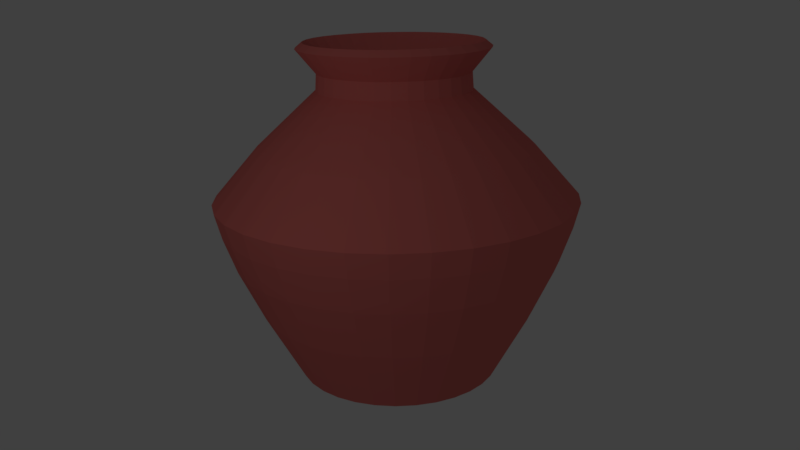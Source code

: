 # Source: clay_pot.blend  (saved by Blender 2.79.0; exported with 4.5.12 LTS)
import bpy
from mathutils import Matrix  # noqa: F401  (used for matrix-valued properties, if any)

bpy.ops.wm.read_factory_settings(use_empty=True)
scene = bpy.context.scene
scene.name = 'Scene'

# ---- collections
col_collection_1 = bpy.data.collections.new('Collection 1'); scene.collection.children.link(col_collection_1)

# ---- materials (node trees are filled in below, after node groups)
mat_material_001 = bpy.data.materials.new('Material.001')
mat_material_001.alpha_threshold = 0.0
mat_material_001.use_transparent_shadow = False
mat_material_001.diffuse_color = (0.7991, 0.1878, 0.1683, 1.0)
mat_material_001.roughness = 0.5

# ---- material node trees

# ---- world
world_world = bpy.data.worlds.new('World'); scene.world = world_world
world_world.color = (0.05088, 0.05088, 0.05088)
world_world.use_sun_shadow = False
world_world.sun_shadow_jitter_overblur = 0.0
world_world.cycles.sampling_method = 'MANUAL'

# ---- cameras
cam_camera = bpy.data.cameras.new('Camera')
cam_camera.clip_end = 100.0
cam_camera.lens = 35.0
cam_camera.sensor_width = 32.0
cam_camera.sensor_height = 18.0
cam_camera.ortho_scale = 7.314
cam_camera.dof.focus_distance = 0.0
cam_camera.dof.aperture_fstop = 128.0

# ---- lights
light_lamp = bpy.data.lights.new('Lamp', 'POINT')
light_lamp.transmission_factor = 0.0
light_lamp.cutoff_distance = 30.0
light_lamp.energy = 100.0
light_lamp.shadow_buffer_clip_start = 1.001
light_lamp.shadow_soft_size = 0.1
light_lamp.shadow_maximum_resolution = 0.006
light_lamp.use_absolute_resolution = True

# ---- meshes
me_circle = bpy.data.meshes.new('Circle')
me_circle.from_pydata([(-0.6226, -2.258, -0.9026), (-0.8057, -2.27, -0.9004), (-0.983, -2.318, -0.8986), (-1.147, -2.399, -0.8975), (-1.293, -2.511, -0.897), (-1.414, -2.649, -0.8971), (-1.505, -2.808, -0.8979), (-1.564, -2.982, -0.8993), (-1.588, -3.164, -0.9012), (-1.575, -3.347, -0.9036), (-1.528, -3.525, -0.9064), (-1.446, -3.689, -0.9095), (-1.334, -3.835, -0.9127), (-1.196, -3.955, -0.916), (-1.037, -4.047, -0.9192), (-0.8632, -4.106, -0.9222), (-0.6812, -4.129, -0.9248), (-0.4981, -4.117, -0.9271), (-0.3208, -4.069, -0.9288), (-0.1564, -3.988, -0.9299), (-0.0109, -3.876, -0.9304), (0.1099, -3.738, -0.9303), (0.2015, -3.579, -0.9295), (0.2602, -3.405, -0.9281), (0.2839, -3.223, -0.9262), (0.2716, -3.039, -0.9238), (0.2239, -2.862, -0.921), (0.1425, -2.698, -0.9179), (0.03052, -2.552, -0.9147), (-0.1076, -2.432, -0.9114), (-0.2667, -2.34, -0.9082), (-0.4406, -2.281, -0.9052), (-0.6518, -3.189, -0.9137), (-0.6527, -3.189, -0.9136), (-0.6535, -3.189, -0.9136), (-0.6543, -3.19, -0.9136), (-0.655, -3.19, -0.9136), (-0.6556, -3.191, -0.9136), (-0.6561, -3.192, -0.9136), (-0.6564, -3.192, -0.9136), (-0.6565, -3.193, -0.9136), (-0.6564, -3.194, -0.9137), (-0.6562, -3.195, -0.9137), (-0.6558, -3.196, -0.9137), (-0.6552, -3.197, -0.9137), (-0.6546, -3.197, -0.9137), (-0.6538, -3.198, -0.9137), (-0.6529, -3.198, -0.9137), (-0.652, -3.198, -0.9138), (-0.6511, -3.198, -0.9138), (-0.6503, -3.198, -0.9138), (-0.6495, -3.197, -0.9138), (-0.6488, -3.197, -0.9138), (-0.6482, -3.196, -0.9138), (-0.6477, -3.195, -0.9138), (-0.6474, -3.195, -0.9138), (-0.6473, -3.194, -0.9138), (-0.6474, -3.193, -0.9138), (-0.6476, -3.192, -0.9137), (-0.648, -3.191, -0.9137), (-0.6486, -3.19, -0.9137), (-0.6492, -3.19, -0.9137), (-0.65, -3.189, -0.9137), (-0.6509, -3.189, -0.9137), (-0.604, -1.929, -0.2734), (-0.853, -1.946, -0.2704), (-1.094, -2.011, -0.268), (-1.318, -2.121, -0.2665), (-1.515, -2.273, -0.2658), (-1.68, -2.461, -0.266), (-1.804, -2.678, -0.267), (-1.884, -2.914, -0.2689), (-1.916, -3.162, -0.2715), (-1.899, -3.411, -0.2748), (-1.835, -3.651, -0.2786), (-1.724, -3.875, -0.2828), (-1.572, -4.073, -0.2872), (-1.384, -4.237, -0.2916), (-1.167, -4.361, -0.296), (-0.9311, -4.441, -0.3), (-0.6836, -4.474, -0.3036), (-0.4346, -4.457, -0.3067), (-0.1937, -4.392, -0.309), (0.02997, -4.281, -0.3105), (0.2277, -4.129, -0.3112), (0.392, -3.941, -0.311), (0.5164, -3.725, -0.31), (0.5963, -3.488, -0.3081), (0.6285, -3.241, -0.3055), (0.6119, -2.992, -0.3022), (0.5469, -2.751, -0.2984), (0.4362, -2.527, -0.2942), (0.284, -2.329, -0.2898), (0.09619, -2.165, -0.2854), (-0.1201, -2.041, -0.281), (-0.3565, -1.961, -0.277), (-0.5907, -1.71, 0.2134), (-0.8836, -1.73, 0.2169), (-1.167, -1.806, 0.2197), (-1.43, -1.936, 0.2215), (-1.663, -2.116, 0.2223), (-1.856, -2.337, 0.2221), (-2.003, -2.591, 0.2208), (-2.097, -2.869, 0.2186), (-2.135, -3.16, 0.2156), (-2.115, -3.453, 0.2117), (-2.039, -3.737, 0.2072), (-1.908, -4.0, 0.2023), (-1.729, -4.233, 0.1971), (-1.508, -4.426, 0.1919), (-1.254, -4.572, 0.1868), (-0.9755, -4.666, 0.182), (-0.6844, -4.704, 0.1778), (-0.3914, -4.684, 0.1742), (-0.1079, -4.608, 0.1715), (0.1552, -4.478, 0.1697), (0.3879, -4.299, 0.1688), (0.5812, -4.078, 0.1691), (0.7276, -3.823, 0.1703), (0.8216, -3.545, 0.1725), (0.8595, -3.254, 0.1756), (0.8399, -2.961, 0.1794), (0.7635, -2.677, 0.1839), (0.6332, -2.414, 0.1888), (0.4542, -2.182, 0.194), (0.2331, -1.988, 0.1992), (-0.02134, -1.842, 0.2044), (-0.2995, -1.748, 0.2091), (-0.5829, -1.6, 0.5403), (-0.8981, -1.621, 0.5441), (-1.203, -1.704, 0.5471), (-1.486, -1.844, 0.549), (-1.737, -2.037, 0.5499), (-1.945, -2.274, 0.5497), (-2.102, -2.548, 0.5484), (-2.203, -2.848, 0.546), (-2.244, -3.161, 0.5427), (-2.223, -3.476, 0.5385), (-2.141, -3.781, 0.5337), (-2.001, -4.064, 0.5284), (-1.808, -4.315, 0.5229), (-1.57, -4.523, 0.5172), (-1.296, -4.68, 0.5117), (-0.997, -4.781, 0.5066), (-0.6837, -4.822, 0.502), (-0.3685, -4.801, 0.4982), (-0.06344, -4.719, 0.4953), (0.2197, -4.578, 0.4933), (0.4701, -4.386, 0.4924), (0.678, -4.148, 0.4927), (0.8356, -3.874, 0.494), (0.9367, -3.575, 0.4963), (0.9775, -3.261, 0.4997), (0.9564, -2.946, 0.5038), (0.8742, -2.641, 0.5086), (0.734, -2.358, 0.5139), (0.5414, -2.108, 0.5195), (0.3035, -1.9, 0.5251), (0.02971, -1.742, 0.5306), (-0.2696, -1.641, 0.5358), (-0.5781, -1.546, 0.7698), (-0.9046, -1.567, 0.7738), (-1.221, -1.653, 0.7768), (-1.514, -1.798, 0.7789), (-1.773, -1.997, 0.7798), (-1.989, -2.244, 0.7795), (-2.152, -2.527, 0.7782), (-2.256, -2.837, 0.7757), (-2.299, -3.162, 0.7723), (-2.277, -3.488, 0.768), (-2.192, -3.804, 0.763), (-2.047, -4.098, 0.7575), (-1.847, -4.357, 0.7517), (-1.601, -4.572, 0.7459), (-1.317, -4.735, 0.7402), (-1.007, -4.84, 0.7349), (-0.6825, -4.882, 0.7302), (-0.356, -4.86, 0.7262), (-0.0401, -4.775, 0.7232), (0.2532, -4.63, 0.7211), (0.5125, -4.43, 0.7202), (0.7279, -4.184, 0.7205), (0.8911, -3.9, 0.7218), (0.9958, -3.59, 0.7243), (1.038, -3.266, 0.7277), (1.016, -2.939, 0.732), (0.9311, -2.623, 0.737), (0.7859, -2.33, 0.7425), (0.5863, -2.071, 0.7483), (0.34, -1.856, 0.7541), (0.05639, -1.692, 0.7598), (-0.2536, -1.588, 0.7651), (-0.585, -1.965, 1.233), (-0.8306, -1.981, 1.236), (-1.068, -2.045, 1.238), (-1.289, -2.154, 1.24), (-1.484, -2.305, 1.24), (-1.646, -2.49, 1.24), (-1.769, -2.703, 1.239), (-1.848, -2.936, 1.237), (-1.879, -3.181, 1.235), (-1.863, -3.426, 1.231), (-1.799, -3.664, 1.228), (-1.69, -3.884, 1.223), (-1.54, -4.08, 1.219), (-1.354, -4.242, 1.215), (-1.141, -4.364, 1.21), (-0.9076, -4.443, 1.206), (-0.6635, -4.475, 1.203), (-0.4179, -4.458, 1.2), (-0.1802, -4.394, 1.198), (0.04039, -4.285, 1.196), (0.2355, -4.135, 1.195), (0.3975, -3.949, 1.196), (0.5203, -3.736, 1.197), (0.5991, -3.503, 1.198), (0.6309, -3.259, 1.201), (0.6144, -3.013, 1.204), (0.5504, -2.775, 1.208), (0.4412, -2.555, 1.212), (0.291, -2.36, 1.217), (0.1057, -2.198, 1.221), (-0.1076, -2.075, 1.225), (-0.3409, -1.996, 1.229), (-0.5957, -2.525, 1.732), (-0.7329, -2.534, 1.734), (-0.8657, -2.57, 1.735), (-0.989, -2.631, 1.736), (-1.098, -2.715, 1.736), (-1.188, -2.818, 1.736), (-1.257, -2.937, 1.736), (-1.301, -3.068, 1.735), (-1.319, -3.204, 1.733), (-1.31, -3.341, 1.731), (-1.274, -3.474, 1.729), (-1.213, -3.597, 1.727), (-1.129, -3.706, 1.725), (-1.025, -3.797, 1.722), (-0.9063, -3.865, 1.72), (-0.776, -3.909, 1.717), (-0.6396, -3.927, 1.715), (-0.5024, -3.918, 1.714), (-0.3696, -3.882, 1.712), (-0.2464, -3.821, 1.712), (-0.1374, -3.737, 1.711), (-0.0469, -3.634, 1.711), (0.02168, -3.514, 1.712), (0.0657, -3.384, 1.713), (0.08345, -3.248, 1.714), (0.07426, -3.111, 1.716), (0.03848, -2.978, 1.718), (-0.02252, -2.855, 1.721), (-0.1064, -2.746, 1.723), (-0.2099, -2.655, 1.725), (-0.3291, -2.586, 1.728), (-0.4594, -2.542, 1.73), (-0.594, -2.537, 1.887), (-0.7293, -2.546, 1.888), (-0.8602, -2.581, 1.889), (-0.9817, -2.641, 1.89), (-1.089, -2.724, 1.891), (-1.178, -2.826, 1.891), (-1.246, -2.943, 1.89), (-1.289, -3.072, 1.889), (-1.307, -3.206, 1.888), (-1.298, -3.342, 1.886), (-1.262, -3.472, 1.884), (-1.202, -3.594, 1.881), (-1.12, -3.701, 1.879), (-1.018, -3.791, 1.877), (-0.9002, -3.858, 1.874), (-0.7717, -3.901, 1.872), (-0.6373, -3.919, 1.87), (-0.5021, -3.91, 1.868), (-0.3712, -3.875, 1.867), (-0.2497, -3.814, 1.866), (-0.1423, -3.732, 1.866), (-0.05304, -3.63, 1.866), (0.01457, -3.512, 1.867), (0.05796, -3.384, 1.868), (0.07546, -3.249, 1.869), (0.0664, -3.114, 1.871), (0.03113, -2.983, 1.873), (-0.029, -2.862, 1.875), (-0.1117, -2.754, 1.878), (-0.2137, -2.665, 1.88), (-0.3312, -2.597, 1.882), (-0.4596, -2.554, 1.885), (-0.5857, -2.363, 2.105), (-0.7555, -2.374, 2.107), (-0.9198, -2.418, 2.108), (-1.072, -2.494, 2.109), (-1.207, -2.598, 2.11), (-1.319, -2.726, 2.11), (-1.404, -2.873, 2.109), (-1.459, -3.035, 2.108), (-1.481, -3.203, 2.106), (-1.469, -3.373, 2.104), (-1.425, -3.538, 2.101), (-1.349, -3.69, 2.098), (-1.246, -3.825, 2.095), (-1.118, -3.937, 2.092), (-0.97, -4.022, 2.089), (-0.8088, -4.076, 2.086), (-0.64, -4.098, 2.084), (-0.4702, -4.087, 2.082), (-0.3059, -4.042, 2.08), (-0.1534, -3.967, 2.079), (-0.01852, -3.863, 2.079), (0.09351, -3.735, 2.079), (0.1784, -3.587, 2.08), (0.2329, -3.426, 2.081), (0.2548, -3.257, 2.083), (0.2435, -3.088, 2.085), (0.1992, -2.923, 2.088), (0.1237, -2.771, 2.09), (0.01989, -2.636, 2.093), (-0.1082, -2.524, 2.096), (-0.2557, -2.439, 2.099), (-0.417, -2.385, 2.102)], [], [(8, 7, 39, 40), (22, 21, 53, 54), (9, 8, 40, 41), (23, 22, 54, 55), (10, 9, 41, 42), (24, 23, 55, 56), (11, 10, 42, 43), (25, 24, 56, 57), (12, 11, 43, 44), (26, 25, 57, 58), (13, 12, 44, 45), (27, 26, 58, 59), (14, 13, 45, 46), (1, 0, 32, 33), (28, 27, 59, 60), (15, 14, 46, 47), (2, 1, 33, 34), (29, 28, 60, 61), (16, 15, 47, 48), (3, 2, 34, 35), (30, 29, 61, 62), (17, 16, 48, 49), (4, 3, 35, 36), (31, 30, 62, 63), (18, 17, 49, 50), (5, 4, 36, 37), (0, 31, 63, 32), (19, 18, 50, 51), (6, 5, 37, 38), (20, 19, 51, 52), (7, 6, 38, 39), (21, 20, 52, 53), (7, 8, 72, 71), (21, 22, 86, 85), (8, 9, 73, 72), (22, 23, 87, 86), (9, 10, 74, 73), (23, 24, 88, 87), (10, 11, 75, 74), (24, 25, 89, 88), (11, 12, 76, 75), (25, 26, 90, 89), (12, 13, 77, 76), (26, 27, 91, 90), (13, 14, 78, 77), (0, 1, 65, 64), (27, 28, 92, 91), (14, 15, 79, 78), (1, 2, 66, 65), (28, 29, 93, 92), (15, 16, 80, 79), (2, 3, 67, 66), (29, 30, 94, 93), (16, 17, 81, 80), (3, 4, 68, 67), (30, 31, 95, 94), (17, 18, 82, 81), (4, 5, 69, 68), (31, 0, 64, 95), (18, 19, 83, 82), (5, 6, 70, 69), (19, 20, 84, 83), (6, 7, 71, 70), (20, 21, 85, 84), (69, 70, 102, 101), (83, 84, 116, 115), (70, 71, 103, 102), (84, 85, 117, 116), (71, 72, 104, 103), (85, 86, 118, 117), (72, 73, 105, 104), (86, 87, 119, 118), (73, 74, 106, 105), (87, 88, 120, 119), (74, 75, 107, 106), (88, 89, 121, 120), (75, 76, 108, 107), (89, 90, 122, 121), (76, 77, 109, 108), (90, 91, 123, 122), (77, 78, 110, 109), (64, 65, 97, 96), (91, 92, 124, 123), (78, 79, 111, 110), (65, 66, 98, 97), (92, 93, 125, 124), (79, 80, 112, 111), (66, 67, 99, 98), (93, 94, 126, 125), (80, 81, 113, 112), (67, 68, 100, 99), (94, 95, 127, 126), (81, 82, 114, 113), (68, 69, 101, 100), (95, 64, 96, 127), (82, 83, 115, 114), (104, 105, 137, 136), (118, 119, 151, 150), (105, 106, 138, 137), (119, 120, 152, 151), (106, 107, 139, 138), (120, 121, 153, 152), (107, 108, 140, 139), (121, 122, 154, 153), (108, 109, 141, 140), (122, 123, 155, 154), (109, 110, 142, 141), (96, 97, 129, 128), (123, 124, 156, 155), (110, 111, 143, 142), (97, 98, 130, 129), (124, 125, 157, 156), (111, 112, 144, 143), (98, 99, 131, 130), (125, 126, 158, 157), (112, 113, 145, 144), (99, 100, 132, 131), (126, 127, 159, 158), (113, 114, 146, 145), (100, 101, 133, 132), (127, 96, 128, 159), (114, 115, 147, 146), (101, 102, 134, 133), (115, 116, 148, 147), (102, 103, 135, 134), (116, 117, 149, 148), (103, 104, 136, 135), (117, 118, 150, 149), (139, 140, 172, 171), (153, 154, 186, 185), (140, 141, 173, 172), (154, 155, 187, 186), (141, 142, 174, 173), (128, 129, 161, 160), (155, 156, 188, 187), (142, 143, 175, 174), (129, 130, 162, 161), (156, 157, 189, 188), (143, 144, 176, 175), (130, 131, 163, 162), (157, 158, 190, 189), (144, 145, 177, 176), (131, 132, 164, 163), (158, 159, 191, 190), (145, 146, 178, 177), (132, 133, 165, 164), (159, 128, 160, 191), (146, 147, 179, 178), (133, 134, 166, 165), (147, 148, 180, 179), (134, 135, 167, 166), (148, 149, 181, 180), (135, 136, 168, 167), (149, 150, 182, 181), (136, 137, 169, 168), (150, 151, 183, 182), (137, 138, 170, 169), (151, 152, 184, 183), (138, 139, 171, 170), (152, 153, 185, 184), (174, 175, 207, 206), (161, 162, 194, 193), (188, 189, 221, 220), (175, 176, 208, 207), (162, 163, 195, 194), (189, 190, 222, 221), (176, 177, 209, 208), (163, 164, 196, 195), (190, 191, 223, 222), (177, 178, 210, 209), (164, 165, 197, 196), (191, 160, 192, 223), (178, 179, 211, 210), (165, 166, 198, 197), (179, 180, 212, 211), (166, 167, 199, 198), (180, 181, 213, 212), (167, 168, 200, 199), (181, 182, 214, 213), (168, 169, 201, 200), (182, 183, 215, 214), (169, 170, 202, 201), (183, 184, 216, 215), (170, 171, 203, 202), (184, 185, 217, 216), (171, 172, 204, 203), (185, 186, 218, 217), (172, 173, 205, 204), (186, 187, 219, 218), (173, 174, 206, 205), (160, 161, 193, 192), (187, 188, 220, 219), (209, 210, 242, 241), (196, 197, 229, 228), (223, 192, 224, 255), (210, 211, 243, 242), (197, 198, 230, 229), (211, 212, 244, 243), (198, 199, 231, 230), (212, 213, 245, 244), (199, 200, 232, 231), (213, 214, 246, 245), (200, 201, 233, 232), (214, 215, 247, 246), (201, 202, 234, 233), (215, 216, 248, 247), (202, 203, 235, 234), (216, 217, 249, 248), (203, 204, 236, 235), (217, 218, 250, 249), (204, 205, 237, 236), (218, 219, 251, 250), (205, 206, 238, 237), (192, 193, 225, 224), (219, 220, 252, 251), (206, 207, 239, 238), (193, 194, 226, 225), (220, 221, 253, 252), (207, 208, 240, 239), (194, 195, 227, 226), (221, 222, 254, 253), (208, 209, 241, 240), (195, 196, 228, 227), (222, 223, 255, 254), (244, 245, 277, 276), (231, 232, 264, 263), (245, 246, 278, 277), (232, 233, 265, 264), (246, 247, 279, 278), (233, 234, 266, 265), (247, 248, 280, 279), (234, 235, 267, 266), (248, 249, 281, 280), (235, 236, 268, 267), (249, 250, 282, 281), (236, 237, 269, 268), (250, 251, 283, 282), (237, 238, 270, 269), (224, 225, 257, 256), (251, 252, 284, 283), (238, 239, 271, 270), (225, 226, 258, 257), (252, 253, 285, 284), (239, 240, 272, 271), (226, 227, 259, 258), (253, 254, 286, 285), (240, 241, 273, 272), (227, 228, 260, 259), (254, 255, 287, 286), (241, 242, 274, 273), (228, 229, 261, 260), (255, 224, 256, 287), (242, 243, 275, 274), (229, 230, 262, 261), (243, 244, 276, 275), (230, 231, 263, 262), (279, 280, 312, 311), (266, 267, 299, 298), (280, 281, 313, 312), (267, 268, 300, 299), (281, 282, 314, 313), (268, 269, 301, 300), (282, 283, 315, 314), (269, 270, 302, 301), (256, 257, 289, 288), (283, 284, 316, 315), (270, 271, 303, 302), (257, 258, 290, 289), (284, 285, 317, 316), (271, 272, 304, 303), (258, 259, 291, 290), (285, 286, 318, 317), (272, 273, 305, 304), (259, 260, 292, 291), (286, 287, 319, 318), (273, 274, 306, 305), (260, 261, 293, 292), (287, 256, 288, 319), (274, 275, 307, 306), (261, 262, 294, 293), (275, 276, 308, 307), (262, 263, 295, 294), (276, 277, 309, 308), (263, 264, 296, 295), (277, 278, 310, 309), (264, 265, 297, 296), (278, 279, 311, 310), (265, 266, 298, 297)])
_uv = me_circle.uv_layers.new(name='UVMap')
_uv.uv.foreach_set('vector', [0.427, 0.06595, 0.4275, 0.05518, 0.4817, 0.06219, 0.4816, 0.06315, 0.5385, 0.09619, 0.5317, 0.1048, 0.491, 0.06661, 0.4916, 0.06585, 0.4284, 0.07665, 0.427, 0.06595, 0.4816, 0.06315, 0.4818, 0.06411, 0.545, 0.0549, 0.5454, 0.0654, 0.4922, 0.0631, 0.4921, 0.06217, 0.4317, 0.08694, 0.4284, 0.07665, 0.4818, 0.06411, 0.4821, 0.06502, 0.5427, 0.04462, 0.545, 0.0549, 0.4921, 0.06217, 0.4919, 0.06125, 0.4368, 0.09648, 0.4317, 0.08694, 0.4821, 0.06502, 0.4825, 0.06587, 0.5386, 0.03491, 0.5427, 0.04462, 0.4919, 0.06125, 0.4916, 0.06039, 0.4436, 0.105, 0.4368, 0.09648, 0.4825, 0.06587, 0.4831, 0.06663, 0.5329, 0.02606, 0.5386, 0.03491, 0.4916, 0.06039, 0.4911, 0.0596, 0.4518, 0.1121, 0.4436, 0.105, 0.4831, 0.06663, 0.4838, 0.06726, 0.5256, 0.01838, 0.5329, 0.02606, 0.4911, 0.0596, 0.4904, 0.05892, 0.4611, 0.1177, 0.4518, 0.1121, 0.4838, 0.06726, 0.4847, 0.06776, 0.4658, 0.007299, 0.4761, 0.004502, 0.486, 0.05768, 0.4851, 0.05793, 0.5171, 0.01211, 0.5256, 0.01838, 0.4904, 0.05892, 0.4897, 0.05836, 0.4713, 0.1215, 0.4611, 0.1177, 0.4847, 0.06776, 0.4856, 0.0681, 0.4562, 0.0119, 0.4658, 0.007299, 0.4851, 0.05793, 0.4842, 0.05834, 0.5076, 0.007465, 0.5171, 0.01211, 0.4897, 0.05836, 0.4888, 0.05794, 0.482, 0.1235, 0.4713, 0.1215, 0.4856, 0.0681, 0.4865, 0.06828, 0.4475, 0.01816, 0.4562, 0.0119, 0.4842, 0.05834, 0.4835, 0.0589, 0.4973, 0.004592, 0.5076, 0.007465, 0.4888, 0.05794, 0.4879, 0.05769, 0.4929, 0.1235, 0.482, 0.1235, 0.4865, 0.06828, 0.4875, 0.06828, 0.4401, 0.02588, 0.4475, 0.01816, 0.4835, 0.0589, 0.4828, 0.05958, 0.4867, 0.003591, 0.4973, 0.004592, 0.4879, 0.05769, 0.487, 0.0576, 0.5037, 0.1215, 0.4929, 0.1235, 0.4875, 0.06828, 0.4885, 0.0681, 0.4341, 0.03482, 0.4401, 0.02588, 0.4828, 0.05958, 0.4823, 0.06038, 0.4761, 0.004502, 0.4867, 0.003591, 0.487, 0.0576, 0.486, 0.05768, 0.514, 0.1177, 0.5037, 0.1215, 0.4885, 0.0681, 0.4894, 0.06776, 0.4299, 0.04469, 0.4341, 0.03482, 0.4823, 0.06038, 0.4819, 0.06126, 0.5234, 0.112, 0.514, 0.1177, 0.4894, 0.06776, 0.4902, 0.06726, 0.4275, 0.05518, 0.4299, 0.04469, 0.4819, 0.06126, 0.4817, 0.06219, 0.5317, 0.1048, 0.5234, 0.112, 0.4902, 0.06726, 0.491, 0.06661, 0.4245, 0.2225, 0.4134, 0.2238, 0.4073, 0.1853, 0.4214, 0.1836, 0.3038, 0.3101, 0.2999, 0.3206, 0.2629, 0.3085, 0.2678, 0.2951, 0.4134, 0.2238, 0.4024, 0.226, 0.3933, 0.1881, 0.4073, 0.1853, 0.5714, 0.3206, 0.5675, 0.3101, 0.6036, 0.2951, 0.6085, 0.3085, 0.4024, 0.226, 0.3916, 0.229, 0.3796, 0.192, 0.3933, 0.1881, 0.5675, 0.3101, 0.5628, 0.2999, 0.5976, 0.2822, 0.6036, 0.2951, 0.3916, 0.229, 0.3811, 0.2329, 0.3662, 0.1969, 0.3796, 0.192, 0.5628, 0.2999, 0.5574, 0.2901, 0.5906, 0.2697, 0.5976, 0.2822, 0.3811, 0.2329, 0.3709, 0.2376, 0.3532, 0.2029, 0.3662, 0.1969, 0.5574, 0.2901, 0.5511, 0.2808, 0.5827, 0.2579, 0.5906, 0.2697, 0.3709, 0.2376, 0.3611, 0.2431, 0.3408, 0.2098, 0.3532, 0.2029, 0.5511, 0.2808, 0.5442, 0.272, 0.5738, 0.2467, 0.5827, 0.2579, 0.3611, 0.2431, 0.3518, 0.2493, 0.3289, 0.2177, 0.3408, 0.2098, 0.5005, 0.2376, 0.4903, 0.2329, 0.5052, 0.1969, 0.5181, 0.2029, 0.5442, 0.272, 0.5366, 0.2638, 0.5641, 0.2362, 0.5738, 0.2467, 0.3518, 0.2493, 0.343, 0.2562, 0.3177, 0.2266, 0.3289, 0.2177, 0.4903, 0.2329, 0.4798, 0.229, 0.4918, 0.192, 0.5052, 0.1969, 0.5366, 0.2638, 0.5284, 0.2562, 0.5537, 0.2266, 0.5641, 0.2362, 0.343, 0.2562, 0.3348, 0.2638, 0.3073, 0.2362, 0.3177, 0.2266, 0.4798, 0.229, 0.469, 0.226, 0.4781, 0.1881, 0.4918, 0.192, 0.5284, 0.2562, 0.5196, 0.2493, 0.5425, 0.2177, 0.5537, 0.2266, 0.3348, 0.2638, 0.3272, 0.272, 0.2976, 0.2467, 0.3073, 0.2362, 0.469, 0.226, 0.458, 0.2238, 0.4641, 0.1853, 0.4781, 0.1881, 0.5196, 0.2493, 0.5102, 0.2431, 0.5306, 0.2098, 0.5425, 0.2177, 0.3272, 0.272, 0.3202, 0.2808, 0.2887, 0.2579, 0.2976, 0.2467, 0.458, 0.2238, 0.4469, 0.2225, 0.4499, 0.1836, 0.4641, 0.1853, 0.5102, 0.2431, 0.5005, 0.2376, 0.5181, 0.2029, 0.5306, 0.2098, 0.3202, 0.2808, 0.314, 0.2901, 0.2808, 0.2697, 0.2887, 0.2579, 0.4469, 0.2225, 0.4357, 0.2221, 0.4357, 0.1831, 0.4499, 0.1836, 0.314, 0.2901, 0.3085, 0.2999, 0.2738, 0.2822, 0.2808, 0.2697, 0.4357, 0.2221, 0.4245, 0.2225, 0.4214, 0.1836, 0.4357, 0.1831, 0.3085, 0.2999, 0.3038, 0.3101, 0.2678, 0.2951, 0.2738, 0.2822, 0.2168, 0.4694, 0.2026, 0.4688, 0.2026, 0.4383, 0.2193, 0.439, 0.05075, 0.5592, 0.04447, 0.572, 0.01656, 0.5597, 0.02394, 0.5446, 0.2026, 0.4688, 0.1883, 0.4694, 0.1858, 0.439, 0.2026, 0.4383, 0.04447, 0.572, 0.03927, 0.5852, 0.01044, 0.5753, 0.01656, 0.5597, 0.1883, 0.4694, 0.1742, 0.4712, 0.1691, 0.4411, 0.1858, 0.439, 0.03927, 0.5852, 0.03519, 0.5989, 0.005628, 0.5914, 0.01044, 0.5753, 0.1742, 0.4712, 0.1602, 0.4741, 0.1527, 0.4445, 0.1691, 0.4411, 0.3699, 0.5989, 0.3658, 0.5852, 0.3947, 0.5753, 0.3995, 0.5914, 0.1602, 0.4741, 0.1465, 0.4782, 0.1366, 0.4493, 0.1527, 0.4445, 0.3658, 0.5852, 0.3606, 0.572, 0.3886, 0.5597, 0.3947, 0.5753, 0.1465, 0.4782, 0.1332, 0.4833, 0.121, 0.4554, 0.1366, 0.4493, 0.3606, 0.572, 0.3544, 0.5592, 0.3812, 0.5446, 0.3886, 0.5597, 0.1332, 0.4833, 0.1204, 0.4896, 0.1059, 0.4628, 0.121, 0.4554, 0.3544, 0.5592, 0.3471, 0.5469, 0.3726, 0.5302, 0.3812, 0.5446, 0.1204, 0.4896, 0.1082, 0.4969, 0.09151, 0.4713, 0.1059, 0.4628, 0.3471, 0.5469, 0.3388, 0.5353, 0.3628, 0.5166, 0.3726, 0.5302, 0.1082, 0.4969, 0.09657, 0.5052, 0.07785, 0.4811, 0.09151, 0.4713, 0.2847, 0.4896, 0.2719, 0.4833, 0.2841, 0.4554, 0.2992, 0.4628, 0.3388, 0.5353, 0.3295, 0.5245, 0.352, 0.5038, 0.3628, 0.5166, 0.09657, 0.5052, 0.08568, 0.5144, 0.06504, 0.4919, 0.07785, 0.4811, 0.2719, 0.4833, 0.2586, 0.4782, 0.2685, 0.4493, 0.2841, 0.4554, 0.3295, 0.5245, 0.3194, 0.5144, 0.3401, 0.4919, 0.352, 0.5038, 0.08568, 0.5144, 0.07559, 0.5245, 0.05317, 0.5038, 0.06504, 0.4919, 0.2586, 0.4782, 0.2449, 0.4741, 0.2524, 0.4445, 0.2685, 0.4493, 0.3194, 0.5144, 0.3085, 0.5052, 0.3273, 0.4811, 0.3401, 0.4919, 0.07559, 0.5245, 0.06636, 0.5353, 0.04231, 0.5166, 0.05317, 0.5038, 0.2449, 0.4741, 0.231, 0.4712, 0.236, 0.4411, 0.2524, 0.4445, 0.3085, 0.5052, 0.2969, 0.4969, 0.3136, 0.4713, 0.3273, 0.4811, 0.06636, 0.5353, 0.05806, 0.5469, 0.03255, 0.5302, 0.04231, 0.5166, 0.231, 0.4712, 0.2168, 0.4694, 0.2193, 0.439, 0.236, 0.4411, 0.2969, 0.4969, 0.2847, 0.4896, 0.2992, 0.4628, 0.3136, 0.4713, 0.05806, 0.5469, 0.05075, 0.5592, 0.02394, 0.5446, 0.03255, 0.5302, 0.1827, 0.02725, 0.1664, 0.03087, 0.161, 0.01081, 0.1791, 0.006811, 0.4062, 0.1828, 0.4025, 0.1664, 0.4225, 0.1609, 0.4266, 0.179, 0.1664, 0.03087, 0.1503, 0.03589, 0.1433, 0.01637, 0.161, 0.01081, 0.4025, 0.1664, 0.3973, 0.1504, 0.4168, 0.1432, 0.4225, 0.1609, 0.1503, 0.03589, 0.1348, 0.04228, 0.1261, 0.02345, 0.1433, 0.01637, 0.3973, 0.1504, 0.3908, 0.135, 0.4096, 0.1261, 0.4168, 0.1432, 0.1348, 0.04228, 0.1199, 0.04999, 0.1096, 0.03199, 0.1261, 0.02345, 0.3908, 0.135, 0.383, 0.1201, 0.4009, 0.1097, 0.4096, 0.1261, 0.1199, 0.04999, 0.1058, 0.05897, 0.0939, 0.04193, 0.1096, 0.03199, 0.383, 0.1201, 0.3739, 0.106, 0.3909, 0.09404, 0.4009, 0.1097, 0.1058, 0.05897, 0.09241, 0.06914, 0.07912, 0.0532, 0.0939, 0.04193, 0.3123, 0.04999, 0.2974, 0.04228, 0.3062, 0.02345, 0.3227, 0.03199, 0.3739, 0.106, 0.3637, 0.09276, 0.3795, 0.07935, 0.3909, 0.09404, 0.09241, 0.06914, 0.08, 0.08043, 0.06538, 0.0657, 0.07912, 0.0532, 0.2974, 0.04228, 0.2819, 0.03589, 0.289, 0.01637, 0.3062, 0.02345, 0.3637, 0.09276, 0.3523, 0.08043, 0.3669, 0.0657, 0.3795, 0.07935, 0.08, 0.08043, 0.06861, 0.09276, 0.05277, 0.07935, 0.06538, 0.0657, 0.2819, 0.03589, 0.2659, 0.03087, 0.2713, 0.01081, 0.289, 0.01637, 0.3523, 0.08043, 0.3399, 0.06914, 0.3531, 0.0532, 0.3669, 0.0657, 0.06861, 0.09276, 0.05834, 0.106, 0.0414, 0.09404, 0.05277, 0.07935, 0.2659, 0.03087, 0.2495, 0.02725, 0.2531, 0.006811, 0.2713, 0.01081, 0.3399, 0.06914, 0.3265, 0.05897, 0.3384, 0.04193, 0.3531, 0.0532, 0.05834, 0.106, 0.04926, 0.1201, 0.03134, 0.1097, 0.0414, 0.09404, 0.2495, 0.02725, 0.2329, 0.02507, 0.2347, 0.004398, 0.2531, 0.006811, 0.3265, 0.05897, 0.3123, 0.04999, 0.3227, 0.03199, 0.3384, 0.04193, 0.04926, 0.1201, 0.04143, 0.135, 0.02267, 0.1261, 0.03134, 0.1097, 0.2329, 0.02507, 0.2161, 0.02435, 0.2161, 0.003591, 0.2347, 0.004398, 0.04143, 0.135, 0.03492, 0.1504, 0.01546, 0.1432, 0.02267, 0.1261, 0.2161, 0.02435, 0.1994, 0.02507, 0.1976, 0.004398, 0.2161, 0.003591, 0.03492, 0.1504, 0.02978, 0.1664, 0.009768, 0.1609, 0.01546, 0.1432, 0.1994, 0.02507, 0.1827, 0.02725, 0.1791, 0.006811, 0.1976, 0.004398, 0.02978, 0.1664, 0.02604, 0.1828, 0.005628, 0.179, 0.009768, 0.1609, 0.6042, 0.624, 0.5856, 0.624, 0.5856, 0.6109, 0.6042, 0.6109, 0.9386, 0.624, 0.9201, 0.624, 0.9201, 0.6109, 0.9386, 0.6109, 0.5856, 0.624, 0.567, 0.624, 0.567, 0.6109, 0.5856, 0.6109, 0.9201, 0.624, 0.9015, 0.624, 0.9015, 0.6109, 0.9201, 0.6109, 0.567, 0.624, 0.5484, 0.624, 0.5484, 0.6109, 0.567, 0.6109, 0.8086, 0.624, 0.79, 0.624, 0.79, 0.6109, 0.8086, 0.6109, 0.9015, 0.624, 0.8829, 0.624, 0.8829, 0.6109, 0.9015, 0.6109, 0.5484, 0.624, 0.5299, 0.624, 0.5299, 0.6109, 0.5484, 0.6109, 0.79, 0.624, 0.7714, 0.624, 0.7714, 0.6109, 0.79, 0.6109, 0.8829, 0.624, 0.8643, 0.624, 0.8643, 0.6109, 0.8829, 0.6109, 0.5299, 0.624, 0.5113, 0.624, 0.5113, 0.6109, 0.5299, 0.6109, 0.7714, 0.624, 0.7528, 0.624, 0.7528, 0.6109, 0.7714, 0.6109, 0.8643, 0.624, 0.8457, 0.624, 0.8457, 0.6109, 0.8643, 0.6109, 0.5113, 0.624, 0.4927, 0.624, 0.4927, 0.6109, 0.5113, 0.6109, 0.7528, 0.624, 0.7343, 0.624, 0.7343, 0.6109, 0.7528, 0.6109, 0.8457, 0.624, 0.8272, 0.624, 0.8272, 0.6109, 0.8457, 0.6109, 0.4927, 0.624, 0.4741, 0.624, 0.4741, 0.6109, 0.4927, 0.6109, 0.7343, 0.624, 0.7157, 0.624, 0.7157, 0.6109, 0.7343, 0.6109, 0.8272, 0.624, 0.8086, 0.624, 0.8086, 0.6109, 0.8272, 0.6109, 0.4741, 0.624, 0.4555, 0.624, 0.4555, 0.6109, 0.4741, 0.6109, 0.7157, 0.624, 0.6971, 0.624, 0.6971, 0.6109, 0.7157, 0.6109, 0.4555, 0.624, 0.437, 0.624, 0.437, 0.6109, 0.4555, 0.6109, 0.6971, 0.624, 0.6785, 0.624, 0.6785, 0.6109, 0.6971, 0.6109, 0.437, 0.624, 0.4184, 0.624, 0.4184, 0.6109, 0.437, 0.6109, 0.6785, 0.624, 0.6599, 0.624, 0.6599, 0.6109, 0.6785, 0.6109, 0.4184, 0.624, 0.3998, 0.624, 0.3998, 0.6109, 0.4184, 0.6109, 0.6599, 0.624, 0.6414, 0.624, 0.6414, 0.6109, 0.6599, 0.6109, 0.9944, 0.624, 0.9758, 0.624, 0.9758, 0.6109, 0.9944, 0.6109, 0.6414, 0.624, 0.6228, 0.624, 0.6228, 0.6109, 0.6414, 0.6109, 0.9758, 0.624, 0.9572, 0.624, 0.9572, 0.6109, 0.9758, 0.6109, 0.6228, 0.624, 0.6042, 0.624, 0.6042, 0.6109, 0.6228, 0.6109, 0.9572, 0.624, 0.9386, 0.624, 0.9386, 0.6109, 0.9572, 0.6109, 0.009016, 0.2796, 0.01466, 0.2619, 0.05136, 0.2766, 0.04746, 0.2888, 0.1434, 0.438, 0.1248, 0.438, 0.1277, 0.3986, 0.1405, 0.3986, 0.2259, 0.3998, 0.212, 0.4121, 0.1881, 0.3806, 0.1977, 0.3721, 0.01466, 0.2619, 0.02279, 0.2452, 0.057, 0.265, 0.05136, 0.2766, 0.1248, 0.438, 0.1064, 0.4353, 0.1149, 0.3967, 0.1277, 0.3986, 0.212, 0.4121, 0.1964, 0.4222, 0.1773, 0.3876, 0.1881, 0.3806, 0.02279, 0.2452, 0.03324, 0.2298, 0.06424, 0.2544, 0.057, 0.265, 0.1064, 0.4353, 0.08861, 0.43, 0.1026, 0.393, 0.1149, 0.3967, 0.1964, 0.4222, 0.1796, 0.43, 0.1656, 0.393, 0.1773, 0.3876, 0.03324, 0.2298, 0.04579, 0.2161, 0.07293, 0.2449, 0.06424, 0.2544, 0.08861, 0.43, 0.07175, 0.4222, 0.09091, 0.3876, 0.1026, 0.393, 0.1796, 0.43, 0.1618, 0.4353, 0.1533, 0.3967, 0.1656, 0.393, 0.04579, 0.2161, 0.06019, 0.2044, 0.08291, 0.2368, 0.07293, 0.2449, 0.07175, 0.4222, 0.05619, 0.4121, 0.08013, 0.3806, 0.09091, 0.3876, 0.06019, 0.2044, 0.07613, 0.1948, 0.09395, 0.2301, 0.08291, 0.2368, 0.05619, 0.4121, 0.04225, 0.3998, 0.07048, 0.3721, 0.08013, 0.3806, 0.07613, 0.1948, 0.09328, 0.1877, 0.1058, 0.2252, 0.09395, 0.2301, 0.04225, 0.3998, 0.03024, 0.3856, 0.06216, 0.3623, 0.07048, 0.3721, 0.09328, 0.1877, 0.1113, 0.1831, 0.1183, 0.222, 0.1058, 0.2252, 0.03024, 0.3856, 0.02038, 0.3699, 0.05533, 0.3514, 0.06216, 0.3623, 0.2622, 0.2979, 0.2626, 0.3165, 0.2231, 0.3144, 0.2228, 0.3015, 0.02038, 0.3699, 0.0129, 0.3528, 0.05015, 0.3396, 0.05533, 0.3514, 0.2626, 0.3165, 0.2602, 0.3349, 0.2215, 0.3272, 0.2231, 0.3144, 0.0129, 0.3528, 0.007949, 0.3349, 0.04672, 0.3272, 0.05015, 0.3396, 0.2602, 0.3349, 0.2553, 0.3529, 0.218, 0.3396, 0.2215, 0.3272, 0.007949, 0.3349, 0.005628, 0.3165, 0.04511, 0.3144, 0.04672, 0.3272, 0.2553, 0.3529, 0.2478, 0.3699, 0.2129, 0.3514, 0.218, 0.3396, 0.005628, 0.3165, 0.005986, 0.2979, 0.04536, 0.3015, 0.04511, 0.3144, 0.2478, 0.3699, 0.238, 0.3856, 0.206, 0.3623, 0.2129, 0.3514, 0.005986, 0.2979, 0.009016, 0.2796, 0.04746, 0.2888, 0.04536, 0.3015, 0.1618, 0.4353, 0.1434, 0.438, 0.1405, 0.3986, 0.1533, 0.3967, 0.238, 0.3856, 0.2259, 0.3998, 0.1977, 0.3721, 0.206, 0.3623, 0.4013, 0.4936, 0.4045, 0.4811, 0.4412, 0.493, 0.4393, 0.5006, 0.4923, 0.6106, 0.4796, 0.6089, 0.4871, 0.571, 0.4949, 0.5721, 0.5535, 0.5943, 0.5423, 0.6007, 0.5254, 0.566, 0.5322, 0.5621, 0.4045, 0.4811, 0.4092, 0.4692, 0.4441, 0.4857, 0.4412, 0.493, 0.4796, 0.6089, 0.4671, 0.6056, 0.4795, 0.569, 0.4871, 0.571, 0.4092, 0.4692, 0.4155, 0.4579, 0.4479, 0.4788, 0.4441, 0.4857, 0.4671, 0.6056, 0.4552, 0.6007, 0.4722, 0.566, 0.4795, 0.569, 0.4155, 0.4579, 0.4232, 0.4476, 0.4526, 0.4725, 0.4479, 0.4788, 0.4552, 0.6007, 0.4441, 0.5943, 0.4654, 0.5621, 0.4722, 0.566, 0.4232, 0.4476, 0.4321, 0.4383, 0.4581, 0.4669, 0.4526, 0.4725, 0.4441, 0.5943, 0.4338, 0.5865, 0.4591, 0.5574, 0.4654, 0.5621, 0.5962, 0.4936, 0.5978, 0.5064, 0.5592, 0.5084, 0.5583, 0.5006, 0.4338, 0.5865, 0.4247, 0.5775, 0.4535, 0.5519, 0.4591, 0.5574, 0.5978, 0.5064, 0.5976, 0.5192, 0.5591, 0.5163, 0.5592, 0.5084, 0.4247, 0.5775, 0.4168, 0.5673, 0.4487, 0.5457, 0.4535, 0.5519, 0.5976, 0.5192, 0.5958, 0.532, 0.558, 0.5241, 0.5591, 0.5163, 0.4168, 0.5673, 0.4102, 0.5562, 0.4447, 0.5389, 0.4487, 0.5457, 0.5958, 0.532, 0.5923, 0.5444, 0.5559, 0.5316, 0.558, 0.5241, 0.4102, 0.5562, 0.4052, 0.5444, 0.4417, 0.5316, 0.4447, 0.5389, 0.5923, 0.5444, 0.5873, 0.5562, 0.5528, 0.5389, 0.5559, 0.5316, 0.4052, 0.5444, 0.4018, 0.532, 0.4395, 0.5241, 0.4417, 0.5316, 0.5423, 0.6007, 0.5304, 0.6056, 0.5181, 0.569, 0.5254, 0.566, 0.5873, 0.5562, 0.5808, 0.5673, 0.5489, 0.5457, 0.5528, 0.5389, 0.4018, 0.532, 0.4, 0.5192, 0.4384, 0.5163, 0.4395, 0.5241, 0.5304, 0.6056, 0.518, 0.6089, 0.5105, 0.571, 0.5181, 0.569, 0.5808, 0.5673, 0.5729, 0.5775, 0.544, 0.5519, 0.5489, 0.5457, 0.4, 0.5192, 0.3998, 0.5064, 0.4383, 0.5084, 0.4384, 0.5163, 0.518, 0.6089, 0.5052, 0.6106, 0.5027, 0.5721, 0.5105, 0.571, 0.5729, 0.5775, 0.5637, 0.5865, 0.5384, 0.5574, 0.544, 0.5519, 0.3998, 0.5064, 0.4013, 0.4936, 0.4393, 0.5006, 0.4383, 0.5084, 0.5052, 0.6106, 0.4923, 0.6106, 0.4949, 0.5721, 0.5027, 0.5721, 0.5637, 0.5865, 0.5535, 0.5943, 0.5322, 0.5621, 0.5384, 0.5574, 0.02106, 0.6109, 0.01334, 0.6094, 0.01501, 0.6007, 0.02262, 0.6022, 0.1226, 0.6205, 0.1148, 0.6204, 0.115, 0.6115, 0.1228, 0.6117, 0.01334, 0.6094, 0.005628, 0.6079, 0.007408, 0.5992, 0.01501, 0.6007, 0.1148, 0.6204, 0.1069, 0.6201, 0.1073, 0.6113, 0.115, 0.6115, 0.2554, 0.6079, 0.2477, 0.6094, 0.246, 0.6007, 0.2536, 0.5992, 0.1069, 0.6201, 0.09908, 0.6198, 0.09953, 0.611, 0.1073, 0.6113, 0.2477, 0.6094, 0.2399, 0.6109, 0.2384, 0.6022, 0.246, 0.6007, 0.09908, 0.6198, 0.09124, 0.6193, 0.0918, 0.6105, 0.09953, 0.611, 0.2399, 0.6109, 0.2322, 0.6122, 0.2307, 0.6035, 0.2384, 0.6022, 0.09124, 0.6193, 0.0834, 0.6188, 0.08407, 0.61, 0.0918, 0.6105, 0.2322, 0.6122, 0.2244, 0.6134, 0.2231, 0.6047, 0.2307, 0.6035, 0.0834, 0.6188, 0.07557, 0.6182, 0.07635, 0.6093, 0.08407, 0.61, 0.2244, 0.6134, 0.2167, 0.6146, 0.2154, 0.6058, 0.2231, 0.6047, 0.07557, 0.6182, 0.06774, 0.6174, 0.06864, 0.6086, 0.07635, 0.6093, 0.1776, 0.6188, 0.1698, 0.6193, 0.1692, 0.6105, 0.1769, 0.61, 0.2167, 0.6146, 0.2089, 0.6156, 0.2078, 0.6068, 0.2154, 0.6058, 0.06774, 0.6174, 0.05993, 0.6166, 0.06094, 0.6078, 0.06864, 0.6086, 0.1698, 0.6193, 0.1619, 0.6198, 0.1615, 0.611, 0.1692, 0.6105, 0.2089, 0.6156, 0.2011, 0.6166, 0.2001, 0.6078, 0.2078, 0.6068, 0.05993, 0.6166, 0.05213, 0.6156, 0.05325, 0.6068, 0.06094, 0.6078, 0.1619, 0.6198, 0.1541, 0.6201, 0.1537, 0.6113, 0.1615, 0.611, 0.2011, 0.6166, 0.1933, 0.6174, 0.1924, 0.6086, 0.2001, 0.6078, 0.05213, 0.6156, 0.04434, 0.6146, 0.04557, 0.6058, 0.05325, 0.6068, 0.1541, 0.6201, 0.1462, 0.6204, 0.146, 0.6115, 0.1537, 0.6113, 0.1933, 0.6174, 0.1854, 0.6182, 0.1847, 0.6093, 0.1924, 0.6086, 0.04434, 0.6146, 0.03656, 0.6134, 0.0379, 0.6047, 0.04557, 0.6058, 0.1462, 0.6204, 0.1384, 0.6205, 0.1382, 0.6117, 0.146, 0.6115, 0.1854, 0.6182, 0.1776, 0.6188, 0.1769, 0.61, 0.1847, 0.6093, 0.03656, 0.6134, 0.0288, 0.6122, 0.03026, 0.6035, 0.0379, 0.6047, 0.1384, 0.6205, 0.1305, 0.6206, 0.1305, 0.6117, 0.1382, 0.6117, 0.0288, 0.6122, 0.02106, 0.6109, 0.02262, 0.6022, 0.03026, 0.6035, 0.1305, 0.6206, 0.1226, 0.6205, 0.1228, 0.6117, 0.1305, 0.6117, 0.401, 0.4172, 0.4027, 0.4097, 0.4184, 0.4123, 0.4162, 0.4218, 0.3114, 0.3444, 0.3049, 0.3485, 0.2956, 0.3355, 0.3038, 0.3304, 0.4027, 0.4097, 0.4035, 0.402, 0.4195, 0.4027, 0.4184, 0.4123, 0.3049, 0.3485, 0.2989, 0.3534, 0.288, 0.3417, 0.2956, 0.3355, 0.4035, 0.402, 0.4034, 0.3942, 0.4193, 0.393, 0.4195, 0.4027, 0.2989, 0.3534, 0.2935, 0.359, 0.2813, 0.3487, 0.288, 0.3417, 0.4034, 0.3942, 0.4023, 0.3866, 0.4179, 0.3833, 0.4193, 0.393, 0.2935, 0.359, 0.2889, 0.3652, 0.2755, 0.3565, 0.2813, 0.3487, 0.3835, 0.3534, 0.3775, 0.3485, 0.3868, 0.3355, 0.3943, 0.3417, 0.4023, 0.3866, 0.4002, 0.3791, 0.4153, 0.3739, 0.4179, 0.3833, 0.2889, 0.3652, 0.2851, 0.3719, 0.2707, 0.365, 0.2755, 0.3565, 0.3775, 0.3485, 0.3709, 0.3444, 0.3785, 0.3304, 0.3868, 0.3355, 0.4002, 0.3791, 0.3973, 0.3719, 0.4116, 0.365, 0.4153, 0.3739, 0.2851, 0.3719, 0.2821, 0.3791, 0.267, 0.3739, 0.2707, 0.365, 0.3709, 0.3444, 0.3639, 0.3411, 0.3697, 0.3263, 0.3785, 0.3304, 0.3973, 0.3719, 0.3935, 0.3652, 0.4068, 0.3565, 0.4116, 0.365, 0.2821, 0.3791, 0.2801, 0.3866, 0.2644, 0.3833, 0.267, 0.3739, 0.3639, 0.3411, 0.3565, 0.3388, 0.3604, 0.3233, 0.3697, 0.3263, 0.3935, 0.3652, 0.3889, 0.359, 0.401, 0.3487, 0.4068, 0.3565, 0.2801, 0.3866, 0.279, 0.3942, 0.2631, 0.393, 0.2644, 0.3833, 0.3565, 0.3388, 0.3489, 0.3373, 0.3509, 0.3215, 0.3604, 0.3233, 0.3889, 0.359, 0.3835, 0.3534, 0.3943, 0.3417, 0.401, 0.3487, 0.279, 0.3942, 0.2788, 0.402, 0.2629, 0.4027, 0.2631, 0.393, 0.3489, 0.3373, 0.3412, 0.3368, 0.3412, 0.3209, 0.3509, 0.3215, 0.2788, 0.402, 0.2796, 0.4097, 0.2639, 0.4123, 0.2629, 0.4027, 0.3412, 0.3368, 0.3334, 0.3373, 0.3315, 0.3215, 0.3412, 0.3209, 0.2796, 0.4097, 0.2814, 0.4172, 0.2661, 0.4218, 0.2639, 0.4123, 0.3334, 0.3373, 0.3258, 0.3388, 0.3219, 0.3233, 0.3315, 0.3215, 0.2814, 0.4172, 0.2841, 0.4245, 0.2695, 0.4309, 0.2661, 0.4218, 0.3258, 0.3388, 0.3185, 0.3411, 0.3127, 0.3263, 0.3219, 0.3233, 0.3983, 0.4245, 0.401, 0.4172, 0.4162, 0.4218, 0.4129, 0.4309, 0.3185, 0.3411, 0.3114, 0.3444, 0.3038, 0.3304, 0.3127, 0.3263])
me_circle.materials.append(mat_material_001)
me_circle.use_remesh_preserve_volume = False
me_circle.use_remesh_preserve_attributes = False
me_circle.use_mirror_vertex_groups = False
me_circle.update()

# ---- objects
ob_circle = bpy.data.objects.new('Circle', me_circle)
ob_lamp = bpy.data.objects.new('Lamp', light_lamp)
ob_camera = bpy.data.objects.new('Camera', cam_camera)

# ---- transforms, parenting, visibility, modifiers, constraints
ob_circle.location = (0.0, 0.0, 0.0)
ob_circle.scale = (1.978, 1.978, 1.978)
ob_circle.lineart.crease_threshold = 0.0
_m = ob_circle.modifiers.new('Solidify', 'SOLIDIFY')
_m.thickness = 0.083
_m.thickness_clamp = 0.6703
_m.edge_crease_rim = 0.2811
_m.use_even_offset = True
_m.nonmanifold_thickness_mode = 'FIXED'
_m.nonmanifold_merge_threshold = 0.0003
ob_lamp.location = (4.076, 1.005, 5.904)
ob_lamp.rotation_euler = (0.6503, 0.05522, 1.866)
ob_lamp.lock_rotations_4d = False
ob_lamp.empty_display_type = 'ARROWS'
ob_lamp.color = (0.0, 0.0, 0.0, 0.0)
ob_lamp.lineart.crease_threshold = 0.0
ob_camera.location = (1.648, 8.695, 5.856)
ob_camera.rotation_euler = (1.258, 2.851e-06, -3.336)
ob_camera.scale = (1.0, 1.0, 1.0)
ob_camera.lock_rotations_4d = False
ob_camera.empty_display_type = 'ARROWS'
ob_camera.color = (0.0, 0.0, 0.0, 0.0)
ob_camera.display_type = 'WIRE'
ob_camera.lineart.crease_threshold = 0.0

# ---- collection membership
col_collection_1.objects.link(ob_circle)
col_collection_1.objects.link(ob_lamp)
col_collection_1.objects.link(ob_camera)

# ---- scene / render settings (as saved in the file)
scene.camera = ob_camera
scene.frame_start = 1; scene.frame_end = 250; scene.frame_set(3)
scene.render.engine = 'BLENDER_EEVEE_NEXT'
scene.render.resolution_percentage = 50
scene.render.dither_intensity = 0.0
scene.cycles.use_denoising = False
scene.cycles.samples = 128
scene.cycles.sampling_pattern = 'TABULATED_SOBOL'
scene.cycles.use_adaptive_sampling = False
scene.cycles.use_light_tree = False
scene.cycles.blur_glossy = 0.0
scene.cycles.sample_clamp_indirect = 0.0
scene.view_settings.view_transform = 'Standard'
bpy.context.view_layer.update()
